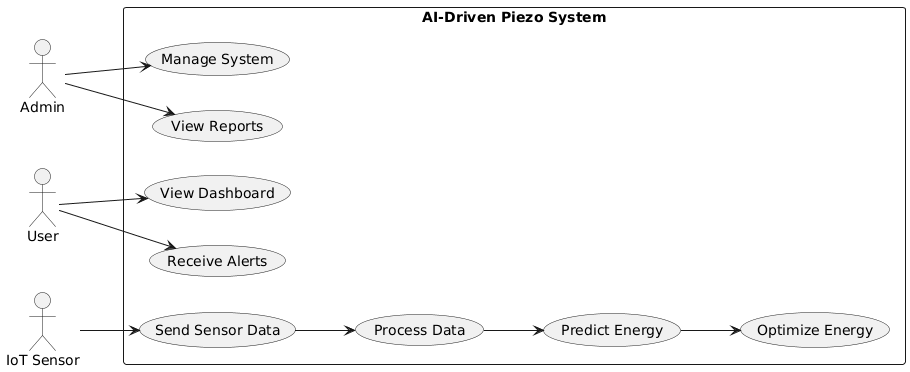

The diagram above was rendered by PlantUML. Its source (embedded in the PNG):
@startuml
left to right direction

actor Admin
actor User
actor "IoT Sensor" as Sensor

rectangle "AI-Driven Piezo System" {

  Admin --> (Manage System)
  Admin --> (View Reports)

  User --> (View Dashboard)
  User --> (Receive Alerts)

  Sensor --> (Send Sensor Data)

  (Send Sensor Data) --> (Process Data)
  (Process Data) --> (Predict Energy)
  (Predict Energy) --> (Optimize Energy)
}
@enduml